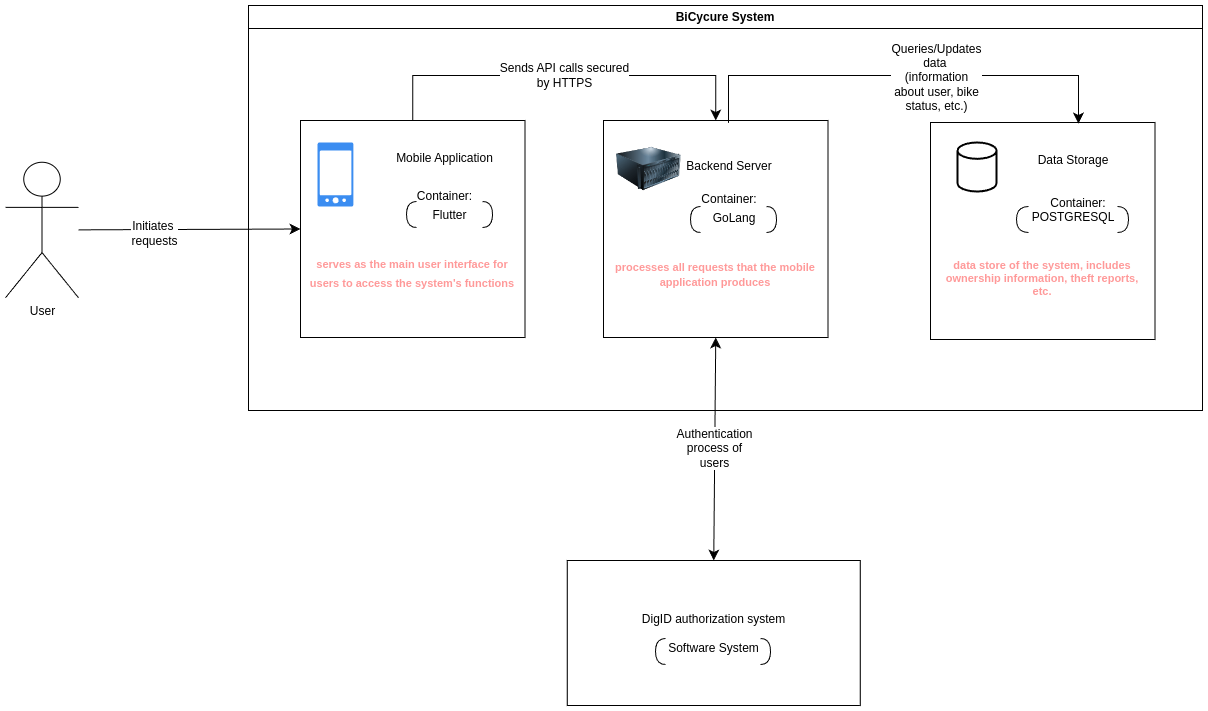

The diagram above was exported from draw.io. Its source (the exported page's mxGraphModel, read from the mxfile embedded in the PNG):
<mxGraphModel dx="1834" dy="1238" grid="0" gridSize="10" guides="1" tooltips="1" connect="1" arrows="1" fold="1" page="0" pageScale="1" pageWidth="850" pageHeight="1100" math="0" shadow="0">
  <root>
    <mxCell id="0" />
    <mxCell id="1" parent="0" />
    <mxCell id="Nh1QOrHYB5lbh_wr1pux-57" value="" style="endArrow=classic;html=1;rounded=0;fontSize=12;startSize=8;endSize=8;curved=1;exitX=0.5;exitY=1;exitDx=0;exitDy=0;entryX=0.5;entryY=1;entryDx=0;entryDy=0;" edge="1" parent="1" source="Nh1QOrHYB5lbh_wr1pux-55">
      <mxGeometry width="50" height="50" relative="1" as="geometry">
        <mxPoint x="79" y="479" as="sourcePoint" />
        <mxPoint x="21" y="343" as="targetPoint" />
        <Array as="points">
          <mxPoint x="262" y="473" />
          <mxPoint x="16" y="450" />
        </Array>
      </mxGeometry>
    </mxCell>
    <mxCell id="Nh1QOrHYB5lbh_wr1pux-156" value="BiCycure System" style="swimlane;whiteSpace=wrap;html=1;align=center;" vertex="1" parent="1">
      <mxGeometry x="-89" y="-338" width="954" height="405" as="geometry" />
    </mxCell>
    <mxCell id="Nh1QOrHYB5lbh_wr1pux-178" value="" style="rounded=0;whiteSpace=wrap;html=1;align=center;" vertex="1" parent="Nh1QOrHYB5lbh_wr1pux-156">
      <mxGeometry x="682" y="117" width="224.5" height="217" as="geometry" />
    </mxCell>
    <mxCell id="Nh1QOrHYB5lbh_wr1pux-177" value="" style="rounded=0;whiteSpace=wrap;html=1;align=center;" vertex="1" parent="Nh1QOrHYB5lbh_wr1pux-156">
      <mxGeometry x="355" y="115" width="224.5" height="217" as="geometry" />
    </mxCell>
    <mxCell id="Nh1QOrHYB5lbh_wr1pux-160" value="" style="rounded=0;whiteSpace=wrap;html=1;align=center;" vertex="1" parent="Nh1QOrHYB5lbh_wr1pux-156">
      <mxGeometry x="52" y="115" width="224.5" height="217" as="geometry" />
    </mxCell>
    <mxCell id="Nh1QOrHYB5lbh_wr1pux-137" value="" style="sketch=0;html=1;aspect=fixed;strokeColor=none;shadow=0;fillColor=#3B8DF1;verticalAlign=top;labelPosition=center;verticalLabelPosition=bottom;shape=mxgraph.gcp2.phone_android;align=center;" vertex="1" parent="Nh1QOrHYB5lbh_wr1pux-156">
      <mxGeometry x="69" y="137" width="35.84" height="64" as="geometry" />
    </mxCell>
    <mxCell id="Nh1QOrHYB5lbh_wr1pux-139" value="&lt;div style=&quot;&quot;&gt;&lt;span style=&quot;background-color: initial; font-size: 12px;&quot;&gt;&lt;br&gt;&lt;/span&gt;&lt;/div&gt;&lt;div style=&quot;&quot;&gt;&lt;span style=&quot;background-color: initial; font-size: 12px;&quot;&gt;Mobile Application&lt;/span&gt;&lt;/div&gt;&lt;div style=&quot;&quot;&gt;&lt;br&gt;&lt;/div&gt;&lt;div style=&quot;&quot;&gt;&lt;span style=&quot;background-color: initial; font-size: 12px;&quot;&gt;Container:&lt;/span&gt;&lt;/div&gt;&lt;div style=&quot;&quot;&gt;&lt;span style=&quot;background-color: initial; font-size: 12px;&quot;&gt;&amp;nbsp; &amp;nbsp;Flutter&lt;/span&gt;&lt;/div&gt;" style="text;html=1;align=center;verticalAlign=middle;whiteSpace=wrap;rounded=0;fontSize=16;" vertex="1" parent="Nh1QOrHYB5lbh_wr1pux-156">
      <mxGeometry x="114" y="137" width="165" height="65" as="geometry" />
    </mxCell>
    <mxCell id="Nh1QOrHYB5lbh_wr1pux-161" value="" style="shape=requiredInterface;html=1;verticalLabelPosition=bottom;sketch=0;rotation=-180;align=center;" vertex="1" parent="Nh1QOrHYB5lbh_wr1pux-156">
      <mxGeometry x="158" y="196" width="10" height="26" as="geometry" />
    </mxCell>
    <mxCell id="Nh1QOrHYB5lbh_wr1pux-163" value="" style="shape=requiredInterface;html=1;verticalLabelPosition=bottom;sketch=0;rotation=0;align=center;" vertex="1" parent="Nh1QOrHYB5lbh_wr1pux-156">
      <mxGeometry x="234" y="196" width="10" height="26" as="geometry" />
    </mxCell>
    <mxCell id="Nh1QOrHYB5lbh_wr1pux-150" value="" style="image;html=1;image=img/lib/clip_art/computers/Server_128x128.png;rotation=0;align=center;" vertex="1" parent="Nh1QOrHYB5lbh_wr1pux-156">
      <mxGeometry x="368" y="126" width="65" height="75" as="geometry" />
    </mxCell>
    <mxCell id="Nh1QOrHYB5lbh_wr1pux-151" value="Backend&amp;nbsp;&lt;span style=&quot;background-color: initial;&quot;&gt;Server&lt;/span&gt;&lt;div&gt;&lt;div&gt;&lt;br&gt;&lt;/div&gt;&lt;/div&gt;&lt;div&gt;&lt;div style=&quot;font-size: 16px;&quot;&gt;&lt;span style=&quot;background-color: initial; font-size: 12px;&quot;&gt;Container:&lt;/span&gt;&lt;/div&gt;&lt;div style=&quot;font-size: 16px;&quot;&gt;&lt;span style=&quot;background-color: initial; font-size: 12px;&quot;&gt;&amp;nbsp; &amp;nbsp;GoLang&lt;/span&gt;&lt;/div&gt;&lt;/div&gt;" style="text;whiteSpace=wrap;html=1;align=center;" vertex="1" parent="Nh1QOrHYB5lbh_wr1pux-156">
      <mxGeometry x="450" y="146.75" width="62" height="33.5" as="geometry" />
    </mxCell>
    <mxCell id="Nh1QOrHYB5lbh_wr1pux-154" value="" style="strokeWidth=2;html=1;shape=mxgraph.flowchart.database;whiteSpace=wrap;align=center;" vertex="1" parent="Nh1QOrHYB5lbh_wr1pux-156">
      <mxGeometry x="709" y="137" width="39" height="49" as="geometry" />
    </mxCell>
    <mxCell id="Nh1QOrHYB5lbh_wr1pux-155" value="&lt;div style=&quot;font-size: 12px;&quot;&gt;Data Storage&lt;/div&gt;&lt;div style=&quot;font-size: 12px;&quot;&gt;&lt;br&gt;&lt;/div&gt;&lt;div style=&quot;font-size: 12px;&quot;&gt;&lt;br&gt;&lt;/div&gt;&lt;div style=&quot;font-size: 12px;&quot;&gt;&amp;nbsp; &amp;nbsp;Container:&lt;/div&gt;&lt;div style=&quot;font-size: 12px;&quot;&gt;POSTGRESQL&lt;/div&gt;" style="text;strokeColor=none;fillColor=none;html=1;align=center;verticalAlign=middle;whiteSpace=wrap;rounded=0;fontSize=16;" vertex="1" parent="Nh1QOrHYB5lbh_wr1pux-156">
      <mxGeometry x="776" y="146.75" width="98" height="71.5" as="geometry" />
    </mxCell>
    <mxCell id="Nh1QOrHYB5lbh_wr1pux-181" value="" style="shape=requiredInterface;html=1;verticalLabelPosition=bottom;sketch=0;rotation=-180;align=center;" vertex="1" parent="Nh1QOrHYB5lbh_wr1pux-156">
      <mxGeometry x="442" y="201" width="10" height="26" as="geometry" />
    </mxCell>
    <mxCell id="Nh1QOrHYB5lbh_wr1pux-182" value="" style="shape=requiredInterface;html=1;verticalLabelPosition=bottom;sketch=0;rotation=0;align=center;" vertex="1" parent="Nh1QOrHYB5lbh_wr1pux-156">
      <mxGeometry x="518" y="201" width="10" height="26" as="geometry" />
    </mxCell>
    <mxCell id="Nh1QOrHYB5lbh_wr1pux-183" value="" style="shape=requiredInterface;html=1;verticalLabelPosition=bottom;sketch=0;rotation=-180;align=center;" vertex="1" parent="Nh1QOrHYB5lbh_wr1pux-156">
      <mxGeometry x="768" y="201" width="12" height="26" as="geometry" />
    </mxCell>
    <mxCell id="Nh1QOrHYB5lbh_wr1pux-184" value="" style="shape=requiredInterface;html=1;verticalLabelPosition=bottom;sketch=0;rotation=0;align=center;" vertex="1" parent="Nh1QOrHYB5lbh_wr1pux-156">
      <mxGeometry x="869" y="201" width="11" height="26" as="geometry" />
    </mxCell>
    <mxCell id="Nh1QOrHYB5lbh_wr1pux-185" value="Sends API calls secured&lt;div&gt;by HTTPS&lt;/div&gt;" style="edgeStyle=elbowEdgeStyle;elbow=horizontal;endArrow=classic;html=1;curved=0;rounded=0;endSize=8;startSize=8;fontSize=12;exitX=0.5;exitY=0;exitDx=0;exitDy=0;entryX=0.5;entryY=0;entryDx=0;entryDy=0;align=center;" edge="1" parent="Nh1QOrHYB5lbh_wr1pux-156" source="Nh1QOrHYB5lbh_wr1pux-160" target="Nh1QOrHYB5lbh_wr1pux-177">
      <mxGeometry width="50" height="50" relative="1" as="geometry">
        <mxPoint x="427" y="381" as="sourcePoint" />
        <mxPoint x="477" y="331" as="targetPoint" />
        <Array as="points">
          <mxPoint x="311" y="70" />
        </Array>
      </mxGeometry>
    </mxCell>
    <mxCell id="Nh1QOrHYB5lbh_wr1pux-187" value="" style="edgeStyle=elbowEdgeStyle;elbow=horizontal;endArrow=classic;html=1;curved=0;rounded=0;endSize=8;startSize=8;fontSize=12;exitX=0.557;exitY=0.011;exitDx=0;exitDy=0;entryX=0.659;entryY=0.005;entryDx=0;entryDy=0;exitPerimeter=0;entryPerimeter=0;align=center;" edge="1" parent="Nh1QOrHYB5lbh_wr1pux-156" source="Nh1QOrHYB5lbh_wr1pux-177" target="Nh1QOrHYB5lbh_wr1pux-178">
      <mxGeometry width="50" height="50" relative="1" as="geometry">
        <mxPoint x="481.8219999999999" y="70" as="sourcePoint" />
        <mxPoint x="829.3330000000001" y="70" as="targetPoint" />
        <Array as="points">
          <mxPoint x="676" y="70" />
        </Array>
      </mxGeometry>
    </mxCell>
    <mxCell id="Nh1QOrHYB5lbh_wr1pux-189" value="&lt;span style=&quot;text-wrap-mode: wrap;&quot;&gt;Queries/Updates data&amp;nbsp;&lt;/span&gt;&lt;div&gt;&lt;span style=&quot;text-wrap-mode: wrap;&quot;&gt;(information about user, bike status, etc.)&lt;/span&gt;&lt;/div&gt;" style="edgeLabel;html=1;align=center;verticalAlign=middle;resizable=0;points=[];fontSize=12;" vertex="1" connectable="0" parent="Nh1QOrHYB5lbh_wr1pux-187">
      <mxGeometry x="0.144" y="-1" relative="1" as="geometry">
        <mxPoint as="offset" />
      </mxGeometry>
    </mxCell>
    <mxCell id="Nh1QOrHYB5lbh_wr1pux-191" value="&lt;div style=&quot;forced-color-adjust: none; font-family: Helvetica; font-size: 16px; font-style: normal; font-variant-ligatures: normal; font-variant-caps: normal; letter-spacing: normal; orphans: 2; text-indent: 0px; text-transform: none; widows: 2; word-spacing: 0px; -webkit-text-stroke-width: 0px; white-space: normal; background-color: rgb(255, 255, 255); text-decoration-thickness: initial; text-decoration-style: initial; text-decoration-color: initial;&quot;&gt;&lt;span style=&quot;forced-color-adjust: none; background-color: initial; font-size: 11px;&quot;&gt;&lt;b&gt;&lt;br class=&quot;Apple-interchange-newline&quot;&gt;serves as the main user interface for users to access the system's functions&lt;/b&gt;&lt;/span&gt;&lt;/div&gt;" style="text;whiteSpace=wrap;html=1;fontColor=#FF9999;align=center;" vertex="1" parent="Nh1QOrHYB5lbh_wr1pux-156">
      <mxGeometry x="57.25" y="222" width="214" height="69" as="geometry" />
    </mxCell>
    <mxCell id="Nh1QOrHYB5lbh_wr1pux-192" value="&lt;div style=&quot;forced-color-adjust: none; font-family: Helvetica; font-style: normal; font-variant-ligatures: normal; font-variant-caps: normal; letter-spacing: normal; orphans: 2; text-indent: 0px; text-transform: none; widows: 2; word-spacing: 0px; -webkit-text-stroke-width: 0px; white-space: normal; background-color: rgb(255, 255, 255); text-decoration-thickness: initial; text-decoration-style: initial; text-decoration-color: initial;&quot;&gt;&lt;span style=&quot;forced-color-adjust: none; background-color: initial;&quot;&gt;&lt;span style=&quot;font-size: 11px;&quot;&gt;&lt;br class=&quot;Apple-interchange-newline&quot;&gt;&lt;/span&gt;&lt;font style=&quot;font-size: 11px;&quot;&gt;processes all requests that the mobile application produces&lt;/font&gt;&lt;/span&gt;&lt;/div&gt;" style="text;whiteSpace=wrap;html=1;fontColor=#FF9999;align=center;fontStyle=1" vertex="1" parent="Nh1QOrHYB5lbh_wr1pux-156">
      <mxGeometry x="360.25" y="234" width="214" height="69" as="geometry" />
    </mxCell>
    <mxCell id="Nh1QOrHYB5lbh_wr1pux-193" value="&lt;div style=&quot;forced-color-adjust: none; font-family: Helvetica; font-style: normal; font-variant-ligatures: normal; font-variant-caps: normal; letter-spacing: normal; orphans: 2; text-indent: 0px; text-transform: none; widows: 2; word-spacing: 0px; -webkit-text-stroke-width: 0px; white-space: normal; background-color: rgb(255, 255, 255); text-decoration-thickness: initial; text-decoration-style: initial; text-decoration-color: initial; font-size: 11px;&quot;&gt;&lt;font style=&quot;font-size: 11px;&quot;&gt;data store of the system, includes&lt;/font&gt;&lt;/div&gt;&lt;div style=&quot;forced-color-adjust: none; font-family: Helvetica; font-style: normal; font-variant-ligatures: normal; font-variant-caps: normal; letter-spacing: normal; orphans: 2; text-indent: 0px; text-transform: none; widows: 2; word-spacing: 0px; -webkit-text-stroke-width: 0px; white-space: normal; background-color: rgb(255, 255, 255); text-decoration-thickness: initial; text-decoration-style: initial; text-decoration-color: initial; font-size: 11px;&quot;&gt;&lt;font style=&quot;font-size: 11px;&quot;&gt;ownership information, theft reports, etc.&lt;/font&gt;&lt;/div&gt;" style="text;whiteSpace=wrap;html=1;fontColor=#FF9999;align=center;fontStyle=1" vertex="1" parent="Nh1QOrHYB5lbh_wr1pux-156">
      <mxGeometry x="687.25" y="247" width="214" height="69" as="geometry" />
    </mxCell>
    <mxCell id="Nh1QOrHYB5lbh_wr1pux-157" value="User" style="shape=umlActor;verticalLabelPosition=bottom;verticalAlign=top;html=1;outlineConnect=0;align=center;" vertex="1" parent="1">
      <mxGeometry x="-332" y="-181.25" width="73" height="135.5" as="geometry" />
    </mxCell>
    <mxCell id="Nh1QOrHYB5lbh_wr1pux-164" value="" style="endArrow=classic;html=1;rounded=0;fontSize=12;startSize=8;endSize=8;curved=1;entryX=0;entryY=0.5;entryDx=0;entryDy=0;align=center;" edge="1" parent="1" source="Nh1QOrHYB5lbh_wr1pux-157" target="Nh1QOrHYB5lbh_wr1pux-160">
      <mxGeometry width="50" height="50" relative="1" as="geometry">
        <mxPoint x="-72" y="-57" as="sourcePoint" />
        <mxPoint x="-22" y="-107" as="targetPoint" />
      </mxGeometry>
    </mxCell>
    <mxCell id="Nh1QOrHYB5lbh_wr1pux-174" value="&lt;span style=&quot;color: rgba(0, 0, 0, 0); font-family: monospace; font-size: 0px;&quot;&gt;%3CmxGraphModel%3E%3Croot%3E%3CmxCell%20id%3D%220%22%2F%3E%3CmxCell%20id%3D%221%22%20parent%3D%220%22%2F%3E%3CmxCell%20id%3D%222%22%20value%3D%22%26lt%3Bdiv%20style%3D%26quot%3Btext-align%3A%20left%3B%26quot%3B%26gt%3BInitiates%20requests%26amp%3Bnbsp%3B%26lt%3B%2Fdiv%26gt%3B%22%20style%3D%22text%3Bhtml%3D1%3Balign%3Dcenter%3BverticalAlign%3Dmiddle%3BwhiteSpace%3Dwrap%3Brounded%3D0%3BfontSize%3D16%3B%22%20vertex%3D%221%22%20parent%3D%221%22%3E%3CmxGeometry%20x%3D%22-229%22%20y%3D%22-134%22%20width%3D%22139%22%20height%3D%2241%22%20as%3D%22geometry%22%2F%3E%3C%2FmxCell%3E%3C%2Froot%3E%3C%2FmxGraphModel%3E&lt;/span&gt;" style="edgeLabel;html=1;align=center;verticalAlign=middle;resizable=0;points=[];fontSize=12;" vertex="1" connectable="0" parent="Nh1QOrHYB5lbh_wr1pux-164">
      <mxGeometry x="-0.2924" y="-3" relative="1" as="geometry">
        <mxPoint as="offset" />
      </mxGeometry>
    </mxCell>
    <mxCell id="Nh1QOrHYB5lbh_wr1pux-175" value="Initiates&amp;nbsp;&lt;div&gt;requests&lt;/div&gt;" style="edgeLabel;html=1;align=center;verticalAlign=middle;resizable=0;points=[];fontSize=12;" vertex="1" connectable="0" parent="Nh1QOrHYB5lbh_wr1pux-164">
      <mxGeometry x="-0.3251" y="-3" relative="1" as="geometry">
        <mxPoint as="offset" />
      </mxGeometry>
    </mxCell>
    <mxCell id="Nh1QOrHYB5lbh_wr1pux-168" value="DigID authorization system&lt;div&gt;&lt;br&gt;&lt;/div&gt;&lt;div&gt;Software System&lt;/div&gt;" style="rounded=0;whiteSpace=wrap;html=1;align=center;" vertex="1" parent="1">
      <mxGeometry x="229.75" y="217" width="293" height="145" as="geometry" />
    </mxCell>
    <mxCell id="Nh1QOrHYB5lbh_wr1pux-169" value="&lt;span style=&quot;color: rgb(0, 0, 0); font-family: Helvetica; font-style: normal; font-variant-ligatures: normal; font-variant-caps: normal; font-weight: 400; letter-spacing: normal; orphans: 2; text-indent: 0px; text-transform: none; widows: 2; word-spacing: 0px; -webkit-text-stroke-width: 0px; white-space: normal; background-color: rgb(255, 255, 255); text-decoration-thickness: initial; text-decoration-style: initial; text-decoration-color: initial; float: none; display: inline !important;&quot;&gt;&lt;font style=&quot;font-size: 12px;&quot;&gt;Authentication process of users&lt;/font&gt;&lt;/span&gt;" style="endArrow=classic;startArrow=classic;html=1;rounded=0;fontSize=12;startSize=8;endSize=8;curved=1;exitX=0.5;exitY=0;exitDx=0;exitDy=0;entryX=0.5;entryY=1;entryDx=0;entryDy=0;align=center;" edge="1" parent="1" source="Nh1QOrHYB5lbh_wr1pux-168" target="Nh1QOrHYB5lbh_wr1pux-177">
      <mxGeometry width="50" height="50" relative="1" as="geometry">
        <mxPoint x="-72" y="43" as="sourcePoint" />
        <mxPoint x="415" y="1" as="targetPoint" />
      </mxGeometry>
    </mxCell>
    <mxCell id="Nh1QOrHYB5lbh_wr1pux-170" value="" style="shape=requiredInterface;html=1;verticalLabelPosition=bottom;sketch=0;rotation=-180;align=center;" vertex="1" parent="1">
      <mxGeometry x="318" y="295" width="10" height="26" as="geometry" />
    </mxCell>
    <mxCell id="Nh1QOrHYB5lbh_wr1pux-171" value="" style="shape=requiredInterface;html=1;verticalLabelPosition=bottom;sketch=0;rotation=0;align=center;" vertex="1" parent="1">
      <mxGeometry x="423" y="295" width="10" height="26" as="geometry" />
    </mxCell>
  </root>
</mxGraphModel>